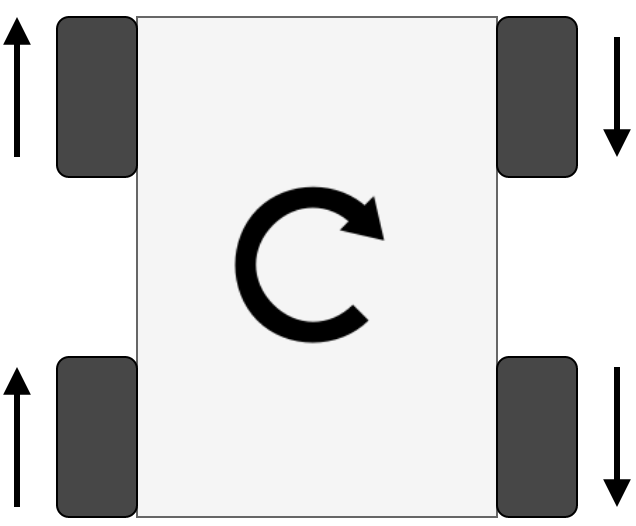

The diagram above was exported from draw.io. Its source (the exported page's mxGraphModel, read from the mxfile embedded in the PNG):
<mxGraphModel dx="813" dy="452" grid="1" gridSize="10" guides="1" tooltips="1" connect="1" arrows="1" fold="1" page="1" pageScale="1" pageWidth="850" pageHeight="1100" math="0" shadow="0">
  <root>
    <mxCell id="0" />
    <mxCell id="1" parent="0" />
    <mxCell id="Xu_Oai5C9ytKiFfXEm6i-1" value="" style="rounded=0;whiteSpace=wrap;html=1;fillColor=#f5f5f5;strokeColor=#666666;fontColor=#333333;" vertex="1" parent="1">
      <mxGeometry x="220" y="170" width="180" height="250" as="geometry" />
    </mxCell>
    <mxCell id="Xu_Oai5C9ytKiFfXEm6i-2" value="" style="rounded=1;whiteSpace=wrap;html=1;fillColor=#474747;" vertex="1" parent="1">
      <mxGeometry x="180" y="170" width="40" height="80" as="geometry" />
    </mxCell>
    <mxCell id="Xu_Oai5C9ytKiFfXEm6i-3" value="" style="rounded=1;whiteSpace=wrap;html=1;fillColor=#474747;" vertex="1" parent="1">
      <mxGeometry x="180" y="340" width="40" height="80" as="geometry" />
    </mxCell>
    <mxCell id="Xu_Oai5C9ytKiFfXEm6i-4" value="" style="rounded=1;whiteSpace=wrap;html=1;fillColor=#474747;" vertex="1" parent="1">
      <mxGeometry x="400" y="170" width="40" height="80" as="geometry" />
    </mxCell>
    <mxCell id="Xu_Oai5C9ytKiFfXEm6i-5" value="" style="rounded=1;whiteSpace=wrap;html=1;fillColor=#474747;" vertex="1" parent="1">
      <mxGeometry x="400" y="340" width="40" height="80" as="geometry" />
    </mxCell>
    <mxCell id="Xu_Oai5C9ytKiFfXEm6i-6" value="" style="endArrow=block;html=1;strokeWidth=3;endFill=1;" edge="1" parent="1">
      <mxGeometry width="50" height="50" relative="1" as="geometry">
        <mxPoint x="160" y="240" as="sourcePoint" />
        <mxPoint x="160" y="170" as="targetPoint" />
      </mxGeometry>
    </mxCell>
    <mxCell id="Xu_Oai5C9ytKiFfXEm6i-7" value="" style="endArrow=block;html=1;strokeWidth=3;endFill=1;" edge="1" parent="1">
      <mxGeometry width="50" height="50" relative="1" as="geometry">
        <mxPoint x="160" y="415" as="sourcePoint" />
        <mxPoint x="160" y="345" as="targetPoint" />
      </mxGeometry>
    </mxCell>
    <mxCell id="Xu_Oai5C9ytKiFfXEm6i-8" value="" style="endArrow=block;html=1;strokeWidth=3;endFill=1;" edge="1" parent="1">
      <mxGeometry width="50" height="50" relative="1" as="geometry">
        <mxPoint x="460" y="180" as="sourcePoint" />
        <mxPoint x="460" y="240" as="targetPoint" />
      </mxGeometry>
    </mxCell>
    <mxCell id="Xu_Oai5C9ytKiFfXEm6i-9" value="" style="endArrow=block;html=1;strokeWidth=3;endFill=1;" edge="1" parent="1">
      <mxGeometry width="50" height="50" relative="1" as="geometry">
        <mxPoint x="460" y="345" as="sourcePoint" />
        <mxPoint x="460" y="415" as="targetPoint" />
      </mxGeometry>
    </mxCell>
    <mxCell id="Xu_Oai5C9ytKiFfXEm6i-12" value="" style="shape=image;html=1;verticalAlign=top;verticalLabelPosition=bottom;labelBackgroundColor=#ffffff;imageAspect=0;aspect=fixed;image=https://cdn3.iconfinder.com/data/icons/virtual-notebook/16/button_rotate-128.png;fillColor=#474747;" vertex="1" parent="1">
      <mxGeometry x="265" y="250" width="90" height="90" as="geometry" />
    </mxCell>
  </root>
</mxGraphModel>